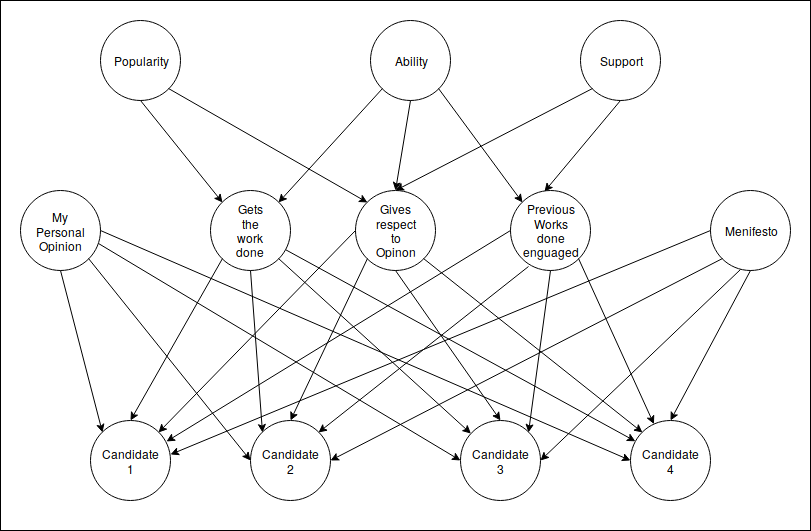

The diagram above was exported from draw.io. Its source (the exported page's mxGraphModel, read from the mxfile embedded in the PNG):
<mxGraphModel dx="1327" dy="778" grid="1" gridSize="10" guides="1" tooltips="1" connect="1" arrows="1" fold="1" page="1" pageScale="1" pageWidth="850" pageHeight="1100" math="0" shadow="0">
  <root>
    <mxCell id="0" />
    <mxCell id="1" parent="0" />
    <mxCell id="Ny0osrr5u3xQ3GuBpvwU-66" value="" style="rounded=0;whiteSpace=wrap;html=1;labelBackgroundColor=none;" vertex="1" parent="1">
      <mxGeometry x="30" width="810" height="530" as="geometry" />
    </mxCell>
    <mxCell id="Ny0osrr5u3xQ3GuBpvwU-1" value="" style="ellipse;whiteSpace=wrap;html=1;aspect=fixed;labelBackgroundColor=none;labelBorderColor=none;" vertex="1" parent="1">
      <mxGeometry x="130" y="20" width="80" height="80" as="geometry" />
    </mxCell>
    <mxCell id="Ny0osrr5u3xQ3GuBpvwU-2" value="" style="ellipse;whiteSpace=wrap;html=1;aspect=fixed;" vertex="1" parent="1">
      <mxGeometry x="240" y="190" width="80" height="80" as="geometry" />
    </mxCell>
    <mxCell id="Ny0osrr5u3xQ3GuBpvwU-3" value="" style="endArrow=classic;html=1;entryX=0;entryY=0;entryDx=0;entryDy=0;exitX=0.5;exitY=1;exitDx=0;exitDy=0;" edge="1" parent="1" source="Ny0osrr5u3xQ3GuBpvwU-1" target="Ny0osrr5u3xQ3GuBpvwU-2">
      <mxGeometry width="50" height="50" relative="1" as="geometry">
        <mxPoint x="170" y="430" as="sourcePoint" />
        <mxPoint x="220" y="380" as="targetPoint" />
      </mxGeometry>
    </mxCell>
    <mxCell id="Ny0osrr5u3xQ3GuBpvwU-4" value="" style="ellipse;whiteSpace=wrap;html=1;aspect=fixed;" vertex="1" parent="1">
      <mxGeometry x="400" y="20" width="80" height="80" as="geometry" />
    </mxCell>
    <mxCell id="Ny0osrr5u3xQ3GuBpvwU-5" value="" style="ellipse;whiteSpace=wrap;html=1;aspect=fixed;" vertex="1" parent="1">
      <mxGeometry x="610" y="20" width="80" height="80" as="geometry" />
    </mxCell>
    <mxCell id="Ny0osrr5u3xQ3GuBpvwU-6" value="" style="ellipse;whiteSpace=wrap;html=1;aspect=fixed;" vertex="1" parent="1">
      <mxGeometry x="50" y="190" width="80" height="80" as="geometry" />
    </mxCell>
    <mxCell id="Ny0osrr5u3xQ3GuBpvwU-7" value="" style="ellipse;whiteSpace=wrap;html=1;aspect=fixed;" vertex="1" parent="1">
      <mxGeometry x="385" y="190" width="80" height="80" as="geometry" />
    </mxCell>
    <mxCell id="Ny0osrr5u3xQ3GuBpvwU-8" value="" style="ellipse;whiteSpace=wrap;html=1;aspect=fixed;" vertex="1" parent="1">
      <mxGeometry x="540" y="190" width="80" height="80" as="geometry" />
    </mxCell>
    <mxCell id="Ny0osrr5u3xQ3GuBpvwU-9" value="" style="ellipse;whiteSpace=wrap;html=1;aspect=fixed;" vertex="1" parent="1">
      <mxGeometry x="740" y="190" width="80" height="80" as="geometry" />
    </mxCell>
    <mxCell id="Ny0osrr5u3xQ3GuBpvwU-10" value="" style="ellipse;whiteSpace=wrap;html=1;aspect=fixed;" vertex="1" parent="1">
      <mxGeometry x="280" y="420" width="80" height="80" as="geometry" />
    </mxCell>
    <mxCell id="Ny0osrr5u3xQ3GuBpvwU-11" value="" style="ellipse;whiteSpace=wrap;html=1;aspect=fixed;" vertex="1" parent="1">
      <mxGeometry x="490" y="420" width="80" height="80" as="geometry" />
    </mxCell>
    <mxCell id="Ny0osrr5u3xQ3GuBpvwU-12" value="" style="ellipse;whiteSpace=wrap;html=1;aspect=fixed;" vertex="1" parent="1">
      <mxGeometry x="660" y="420" width="80" height="80" as="geometry" />
    </mxCell>
    <mxCell id="Ny0osrr5u3xQ3GuBpvwU-13" value="" style="ellipse;whiteSpace=wrap;html=1;aspect=fixed;" vertex="1" parent="1">
      <mxGeometry x="120" y="420" width="80" height="80" as="geometry" />
    </mxCell>
    <mxCell id="Ny0osrr5u3xQ3GuBpvwU-16" value="" style="endArrow=classic;html=1;entryX=1;entryY=0;entryDx=0;entryDy=0;exitX=0;exitY=1;exitDx=0;exitDy=0;" edge="1" parent="1" source="Ny0osrr5u3xQ3GuBpvwU-4" target="Ny0osrr5u3xQ3GuBpvwU-2">
      <mxGeometry width="50" height="50" relative="1" as="geometry">
        <mxPoint x="50" y="570" as="sourcePoint" />
        <mxPoint x="100" y="520" as="targetPoint" />
      </mxGeometry>
    </mxCell>
    <mxCell id="Ny0osrr5u3xQ3GuBpvwU-17" value="" style="endArrow=classic;html=1;entryX=0.5;entryY=0;entryDx=0;entryDy=0;exitX=0.5;exitY=1;exitDx=0;exitDy=0;" edge="1" parent="1" source="Ny0osrr5u3xQ3GuBpvwU-4" target="Ny0osrr5u3xQ3GuBpvwU-7">
      <mxGeometry width="50" height="50" relative="1" as="geometry">
        <mxPoint x="422" y="98" as="sourcePoint" />
        <mxPoint x="318" y="212" as="targetPoint" />
        <Array as="points" />
      </mxGeometry>
    </mxCell>
    <mxCell id="Ny0osrr5u3xQ3GuBpvwU-18" value="" style="endArrow=classic;html=1;entryX=0.425;entryY=0.013;entryDx=0;entryDy=0;exitX=0.5;exitY=1;exitDx=0;exitDy=0;entryPerimeter=0;" edge="1" parent="1" source="Ny0osrr5u3xQ3GuBpvwU-5" target="Ny0osrr5u3xQ3GuBpvwU-8">
      <mxGeometry width="50" height="50" relative="1" as="geometry">
        <mxPoint x="450" y="110" as="sourcePoint" />
        <mxPoint x="435" y="200" as="targetPoint" />
        <Array as="points" />
      </mxGeometry>
    </mxCell>
    <mxCell id="Ny0osrr5u3xQ3GuBpvwU-19" value="" style="endArrow=classic;html=1;entryX=0.5;entryY=0;entryDx=0;entryDy=0;exitX=0;exitY=1;exitDx=0;exitDy=0;" edge="1" parent="1" source="Ny0osrr5u3xQ3GuBpvwU-5" target="Ny0osrr5u3xQ3GuBpvwU-7">
      <mxGeometry width="50" height="50" relative="1" as="geometry">
        <mxPoint x="660" y="110" as="sourcePoint" />
        <mxPoint x="584" y="201" as="targetPoint" />
        <Array as="points" />
      </mxGeometry>
    </mxCell>
    <mxCell id="Ny0osrr5u3xQ3GuBpvwU-20" value="" style="endArrow=classic;html=1;entryX=0;entryY=0;entryDx=0;entryDy=0;exitX=1;exitY=1;exitDx=0;exitDy=0;" edge="1" parent="1" source="Ny0osrr5u3xQ3GuBpvwU-1" target="Ny0osrr5u3xQ3GuBpvwU-7">
      <mxGeometry width="50" height="50" relative="1" as="geometry">
        <mxPoint x="632" y="98" as="sourcePoint" />
        <mxPoint x="435" y="200" as="targetPoint" />
        <Array as="points" />
      </mxGeometry>
    </mxCell>
    <mxCell id="Ny0osrr5u3xQ3GuBpvwU-21" value="" style="endArrow=classic;html=1;exitX=0.5;exitY=1;exitDx=0;exitDy=0;entryX=0;entryY=0;entryDx=0;entryDy=0;" edge="1" parent="1" source="Ny0osrr5u3xQ3GuBpvwU-6" target="Ny0osrr5u3xQ3GuBpvwU-13">
      <mxGeometry width="50" height="50" relative="1" as="geometry">
        <mxPoint x="422" y="98" as="sourcePoint" />
        <mxPoint x="160" y="420" as="targetPoint" />
      </mxGeometry>
    </mxCell>
    <mxCell id="Ny0osrr5u3xQ3GuBpvwU-23" value="" style="endArrow=classic;html=1;exitX=0.5;exitY=1;exitDx=0;exitDy=0;entryX=0;entryY=0;entryDx=0;entryDy=0;" edge="1" parent="1" source="Ny0osrr5u3xQ3GuBpvwU-2" target="Ny0osrr5u3xQ3GuBpvwU-10">
      <mxGeometry width="50" height="50" relative="1" as="geometry">
        <mxPoint x="128" y="268" as="sourcePoint" />
        <mxPoint x="302" y="442" as="targetPoint" />
      </mxGeometry>
    </mxCell>
    <mxCell id="Ny0osrr5u3xQ3GuBpvwU-24" value="" style="endArrow=classic;html=1;exitX=1;exitY=1;exitDx=0;exitDy=0;" edge="1" parent="1" source="Ny0osrr5u3xQ3GuBpvwU-2" target="Ny0osrr5u3xQ3GuBpvwU-11">
      <mxGeometry width="50" height="50" relative="1" as="geometry">
        <mxPoint x="290" y="280" as="sourcePoint" />
        <mxPoint x="330" y="430" as="targetPoint" />
      </mxGeometry>
    </mxCell>
    <mxCell id="Ny0osrr5u3xQ3GuBpvwU-25" value="" style="endArrow=classic;html=1;exitX=0.5;exitY=1;exitDx=0;exitDy=0;entryX=0.5;entryY=0;entryDx=0;entryDy=0;" edge="1" parent="1" source="Ny0osrr5u3xQ3GuBpvwU-7" target="Ny0osrr5u3xQ3GuBpvwU-11">
      <mxGeometry width="50" height="50" relative="1" as="geometry">
        <mxPoint x="318" y="268" as="sourcePoint" />
        <mxPoint x="509.7454731019202" y="433.8339226827418" as="targetPoint" />
      </mxGeometry>
    </mxCell>
    <mxCell id="Ny0osrr5u3xQ3GuBpvwU-26" value="" style="endArrow=classic;html=1;exitX=1;exitY=1;exitDx=0;exitDy=0;" edge="1" parent="1" source="Ny0osrr5u3xQ3GuBpvwU-8" target="Ny0osrr5u3xQ3GuBpvwU-12">
      <mxGeometry width="50" height="50" relative="1" as="geometry">
        <mxPoint x="435" y="280" as="sourcePoint" />
        <mxPoint x="512" y="432" as="targetPoint" />
      </mxGeometry>
    </mxCell>
    <mxCell id="Ny0osrr5u3xQ3GuBpvwU-27" value="" style="endArrow=classic;html=1;exitX=0.5;exitY=1;exitDx=0;exitDy=0;entryX=0.5;entryY=0;entryDx=0;entryDy=0;" edge="1" parent="1" source="Ny0osrr5u3xQ3GuBpvwU-9" target="Ny0osrr5u3xQ3GuBpvwU-12">
      <mxGeometry width="50" height="50" relative="1" as="geometry">
        <mxPoint x="590" y="280" as="sourcePoint" />
        <mxPoint x="682" y="442" as="targetPoint" />
      </mxGeometry>
    </mxCell>
    <mxCell id="Ny0osrr5u3xQ3GuBpvwU-28" value="" style="endArrow=classic;html=1;exitX=0.375;exitY=0.988;exitDx=0;exitDy=0;entryX=1;entryY=0.5;entryDx=0;entryDy=0;exitPerimeter=0;" edge="1" parent="1" source="Ny0osrr5u3xQ3GuBpvwU-9" target="Ny0osrr5u3xQ3GuBpvwU-11">
      <mxGeometry width="50" height="50" relative="1" as="geometry">
        <mxPoint x="790" y="280" as="sourcePoint" />
        <mxPoint x="710" y="430" as="targetPoint" />
      </mxGeometry>
    </mxCell>
    <mxCell id="Ny0osrr5u3xQ3GuBpvwU-29" value="" style="endArrow=classic;html=1;exitX=0;exitY=1;exitDx=0;exitDy=0;entryX=1;entryY=0.5;entryDx=0;entryDy=0;" edge="1" parent="1" source="Ny0osrr5u3xQ3GuBpvwU-9" target="Ny0osrr5u3xQ3GuBpvwU-10">
      <mxGeometry width="50" height="50" relative="1" as="geometry">
        <mxPoint x="762" y="268" as="sourcePoint" />
        <mxPoint x="540" y="420" as="targetPoint" />
      </mxGeometry>
    </mxCell>
    <mxCell id="Ny0osrr5u3xQ3GuBpvwU-30" value="" style="endArrow=classic;html=1;exitX=0;exitY=0.5;exitDx=0;exitDy=0;entryX=1;entryY=0.425;entryDx=0;entryDy=0;entryPerimeter=0;" edge="1" parent="1" source="Ny0osrr5u3xQ3GuBpvwU-9" target="Ny0osrr5u3xQ3GuBpvwU-13">
      <mxGeometry width="50" height="50" relative="1" as="geometry">
        <mxPoint x="762" y="268" as="sourcePoint" />
        <mxPoint x="210" y="450" as="targetPoint" />
      </mxGeometry>
    </mxCell>
    <mxCell id="Ny0osrr5u3xQ3GuBpvwU-31" value="" style="endArrow=classic;html=1;exitX=0;exitY=0.5;exitDx=0;exitDy=0;entryX=0.95;entryY=0.263;entryDx=0;entryDy=0;entryPerimeter=0;" edge="1" parent="1" source="Ny0osrr5u3xQ3GuBpvwU-8" target="Ny0osrr5u3xQ3GuBpvwU-13">
      <mxGeometry width="50" height="50" relative="1" as="geometry">
        <mxPoint x="750" y="240" as="sourcePoint" />
        <mxPoint x="200" y="450" as="targetPoint" />
      </mxGeometry>
    </mxCell>
    <mxCell id="Ny0osrr5u3xQ3GuBpvwU-32" value="" style="endArrow=classic;html=1;exitX=0;exitY=0.5;exitDx=0;exitDy=0;entryX=1;entryY=0;entryDx=0;entryDy=0;" edge="1" parent="1" source="Ny0osrr5u3xQ3GuBpvwU-7" target="Ny0osrr5u3xQ3GuBpvwU-13">
      <mxGeometry width="50" height="50" relative="1" as="geometry">
        <mxPoint x="550" y="240" as="sourcePoint" />
        <mxPoint x="200" y="450" as="targetPoint" />
      </mxGeometry>
    </mxCell>
    <mxCell id="Ny0osrr5u3xQ3GuBpvwU-33" value="" style="endArrow=classic;html=1;exitX=0;exitY=1;exitDx=0;exitDy=0;entryX=0.5;entryY=0;entryDx=0;entryDy=0;" edge="1" parent="1" source="Ny0osrr5u3xQ3GuBpvwU-2" target="Ny0osrr5u3xQ3GuBpvwU-13">
      <mxGeometry width="50" height="50" relative="1" as="geometry">
        <mxPoint x="395" y="240" as="sourcePoint" />
        <mxPoint x="210" y="460" as="targetPoint" />
      </mxGeometry>
    </mxCell>
    <mxCell id="Ny0osrr5u3xQ3GuBpvwU-34" value="" style="endArrow=classic;html=1;exitX=1;exitY=1;exitDx=0;exitDy=0;entryX=0;entryY=0.5;entryDx=0;entryDy=0;" edge="1" parent="1" source="Ny0osrr5u3xQ3GuBpvwU-6" target="Ny0osrr5u3xQ3GuBpvwU-10">
      <mxGeometry width="50" height="50" relative="1" as="geometry">
        <mxPoint x="435" y="280" as="sourcePoint" />
        <mxPoint x="512" y="432" as="targetPoint" />
      </mxGeometry>
    </mxCell>
    <mxCell id="Ny0osrr5u3xQ3GuBpvwU-35" value="" style="endArrow=classic;html=1;exitX=0.975;exitY=0.663;exitDx=0;exitDy=0;exitPerimeter=0;entryX=0;entryY=0.5;entryDx=0;entryDy=0;" edge="1" parent="1" source="Ny0osrr5u3xQ3GuBpvwU-6" target="Ny0osrr5u3xQ3GuBpvwU-11">
      <mxGeometry width="50" height="50" relative="1" as="geometry">
        <mxPoint x="128" y="268" as="sourcePoint" />
        <mxPoint x="301.71572875253787" y="441.71572875253787" as="targetPoint" />
      </mxGeometry>
    </mxCell>
    <mxCell id="Ny0osrr5u3xQ3GuBpvwU-36" value="" style="endArrow=classic;html=1;exitX=1;exitY=0.5;exitDx=0;exitDy=0;entryX=0;entryY=0.5;entryDx=0;entryDy=0;" edge="1" parent="1" source="Ny0osrr5u3xQ3GuBpvwU-6" target="Ny0osrr5u3xQ3GuBpvwU-12">
      <mxGeometry width="50" height="50" relative="1" as="geometry">
        <mxPoint x="138" y="253" as="sourcePoint" />
        <mxPoint x="500" y="460" as="targetPoint" />
      </mxGeometry>
    </mxCell>
    <mxCell id="Ny0osrr5u3xQ3GuBpvwU-38" value="" style="endArrow=classic;html=1;" edge="1" parent="1" source="Ny0osrr5u3xQ3GuBpvwU-2" target="Ny0osrr5u3xQ3GuBpvwU-12">
      <mxGeometry width="50" height="50" relative="1" as="geometry">
        <mxPoint x="318" y="268" as="sourcePoint" />
        <mxPoint x="509.7454731019202" y="433.8339226827418" as="targetPoint" />
      </mxGeometry>
    </mxCell>
    <mxCell id="Ny0osrr5u3xQ3GuBpvwU-39" value="" style="endArrow=classic;html=1;entryX=0;entryY=0;entryDx=0;entryDy=0;exitX=1;exitY=1;exitDx=0;exitDy=0;" edge="1" parent="1" source="Ny0osrr5u3xQ3GuBpvwU-7" target="Ny0osrr5u3xQ3GuBpvwU-12">
      <mxGeometry width="50" height="50" relative="1" as="geometry">
        <mxPoint x="325.55674396315817" y="258.32260785856624" as="sourcePoint" />
        <mxPoint x="682" y="442" as="targetPoint" />
      </mxGeometry>
    </mxCell>
    <mxCell id="Ny0osrr5u3xQ3GuBpvwU-40" value="" style="endArrow=classic;html=1;entryX=0.5;entryY=0;entryDx=0;entryDy=0;exitX=0;exitY=1;exitDx=0;exitDy=0;" edge="1" parent="1" source="Ny0osrr5u3xQ3GuBpvwU-7" target="Ny0osrr5u3xQ3GuBpvwU-10">
      <mxGeometry width="50" height="50" relative="1" as="geometry">
        <mxPoint x="463" y="268" as="sourcePoint" />
        <mxPoint x="682" y="442" as="targetPoint" />
      </mxGeometry>
    </mxCell>
    <mxCell id="Ny0osrr5u3xQ3GuBpvwU-41" value="" style="endArrow=classic;html=1;entryX=1;entryY=0;entryDx=0;entryDy=0;exitX=0.225;exitY=0.95;exitDx=0;exitDy=0;exitPerimeter=0;" edge="1" parent="1" source="Ny0osrr5u3xQ3GuBpvwU-8" target="Ny0osrr5u3xQ3GuBpvwU-10">
      <mxGeometry width="50" height="50" relative="1" as="geometry">
        <mxPoint x="407" y="268" as="sourcePoint" />
        <mxPoint x="358" y="442" as="targetPoint" />
      </mxGeometry>
    </mxCell>
    <mxCell id="Ny0osrr5u3xQ3GuBpvwU-43" value="" style="endArrow=classic;html=1;exitX=0.5;exitY=1;exitDx=0;exitDy=0;entryX=1;entryY=0;entryDx=0;entryDy=0;" edge="1" parent="1" source="Ny0osrr5u3xQ3GuBpvwU-8" target="Ny0osrr5u3xQ3GuBpvwU-11">
      <mxGeometry width="50" height="50" relative="1" as="geometry">
        <mxPoint x="618" y="268" as="sourcePoint" />
        <mxPoint x="550" y="410" as="targetPoint" />
      </mxGeometry>
    </mxCell>
    <mxCell id="Ny0osrr5u3xQ3GuBpvwU-45" value="Popularity" style="text;html=1;strokeColor=none;fillColor=none;align=center;verticalAlign=middle;whiteSpace=wrap;rounded=0;labelBackgroundColor=none;" vertex="1" parent="1">
      <mxGeometry x="150" y="50" width="40" height="20" as="geometry" />
    </mxCell>
    <mxCell id="Ny0osrr5u3xQ3GuBpvwU-46" value="Ability" style="text;html=1;strokeColor=none;fillColor=none;align=center;verticalAlign=middle;whiteSpace=wrap;rounded=0;labelBackgroundColor=none;" vertex="1" parent="1">
      <mxGeometry x="420" y="50" width="40" height="20" as="geometry" />
    </mxCell>
    <mxCell id="Ny0osrr5u3xQ3GuBpvwU-47" value="Support" style="text;html=1;strokeColor=none;fillColor=none;align=center;verticalAlign=middle;whiteSpace=wrap;rounded=0;labelBackgroundColor=none;" vertex="1" parent="1">
      <mxGeometry x="630" y="50" width="40" height="20" as="geometry" />
    </mxCell>
    <mxCell id="Ny0osrr5u3xQ3GuBpvwU-49" value="Gets the work done" style="text;html=1;strokeColor=none;fillColor=none;align=center;verticalAlign=middle;whiteSpace=wrap;rounded=0;labelBackgroundColor=none;" vertex="1" parent="1">
      <mxGeometry x="260" y="220" width="40" height="20" as="geometry" />
    </mxCell>
    <mxCell id="Ny0osrr5u3xQ3GuBpvwU-52" value="Candidate 1" style="text;html=1;strokeColor=none;fillColor=none;align=center;verticalAlign=middle;whiteSpace=wrap;rounded=0;labelBackgroundColor=none;" vertex="1" parent="1">
      <mxGeometry x="140" y="450" width="40" height="20" as="geometry" />
    </mxCell>
    <mxCell id="Ny0osrr5u3xQ3GuBpvwU-54" value="Gives respect to Opinon" style="text;html=1;strokeColor=none;fillColor=none;align=center;verticalAlign=middle;whiteSpace=wrap;rounded=0;labelBackgroundColor=none;" vertex="1" parent="1">
      <mxGeometry x="405" y="210" width="40" height="40" as="geometry" />
    </mxCell>
    <mxCell id="Ny0osrr5u3xQ3GuBpvwU-56" value="Menifesto" style="text;html=1;strokeColor=none;fillColor=none;align=center;verticalAlign=middle;whiteSpace=wrap;rounded=0;labelBackgroundColor=none;" vertex="1" parent="1">
      <mxGeometry x="760" y="220" width="40" height="20" as="geometry" />
    </mxCell>
    <mxCell id="Ny0osrr5u3xQ3GuBpvwU-57" value="My Personal Opinion" style="text;html=1;strokeColor=none;fillColor=none;align=center;verticalAlign=middle;whiteSpace=wrap;rounded=0;labelBackgroundColor=none;" vertex="1" parent="1">
      <mxGeometry x="70" y="220" width="40" height="20" as="geometry" />
    </mxCell>
    <mxCell id="Ny0osrr5u3xQ3GuBpvwU-58" value="" style="endArrow=classic;html=1;entryX=0;entryY=0;entryDx=0;entryDy=0;exitX=1;exitY=1;exitDx=0;exitDy=0;" edge="1" parent="1" source="Ny0osrr5u3xQ3GuBpvwU-4" target="Ny0osrr5u3xQ3GuBpvwU-8">
      <mxGeometry width="50" height="50" relative="1" as="geometry">
        <mxPoint x="450" y="110" as="sourcePoint" />
        <mxPoint x="435" y="200" as="targetPoint" />
        <Array as="points" />
      </mxGeometry>
    </mxCell>
    <mxCell id="Ny0osrr5u3xQ3GuBpvwU-59" value="Previous Works done enguaged" style="text;html=1;strokeColor=none;fillColor=none;align=center;verticalAlign=middle;whiteSpace=wrap;rounded=0;labelBackgroundColor=none;" vertex="1" parent="1">
      <mxGeometry x="560" y="220" width="40" height="20" as="geometry" />
    </mxCell>
    <mxCell id="Ny0osrr5u3xQ3GuBpvwU-60" value="Candidate 2" style="text;html=1;strokeColor=none;fillColor=none;align=center;verticalAlign=middle;whiteSpace=wrap;rounded=0;labelBackgroundColor=none;" vertex="1" parent="1">
      <mxGeometry x="300" y="450" width="40" height="20" as="geometry" />
    </mxCell>
    <mxCell id="Ny0osrr5u3xQ3GuBpvwU-61" value="Candidate 3" style="text;html=1;strokeColor=none;fillColor=none;align=center;verticalAlign=middle;whiteSpace=wrap;rounded=0;labelBackgroundColor=none;" vertex="1" parent="1">
      <mxGeometry x="510" y="450" width="40" height="20" as="geometry" />
    </mxCell>
    <mxCell id="Ny0osrr5u3xQ3GuBpvwU-62" value="Candidate 4" style="text;html=1;strokeColor=none;fillColor=none;align=center;verticalAlign=middle;whiteSpace=wrap;rounded=0;labelBackgroundColor=none;" vertex="1" parent="1">
      <mxGeometry x="680" y="450" width="40" height="20" as="geometry" />
    </mxCell>
  </root>
</mxGraphModel>